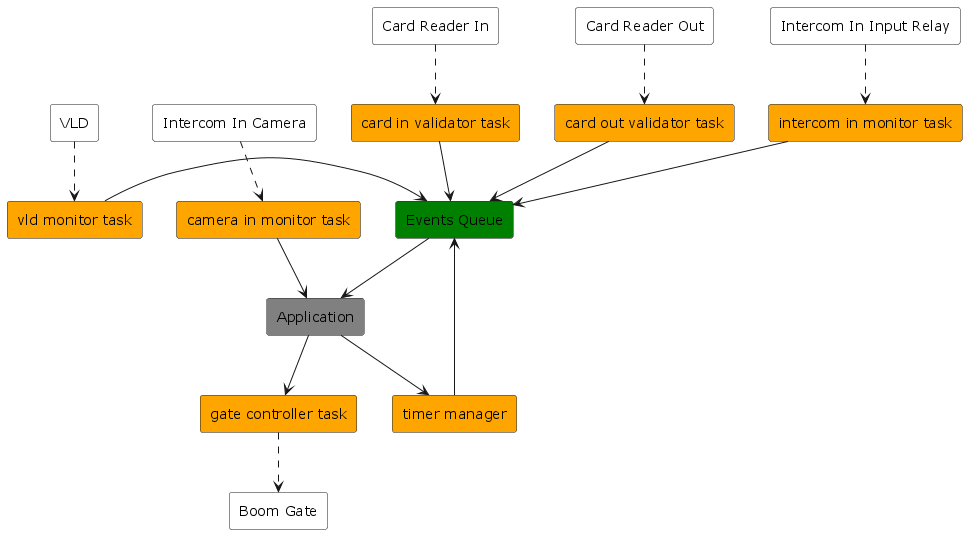

The diagram above was rendered by PlantUML. Its source (embedded in the PNG):
@startuml
rectangle "Card Reader In" as readerIn #transparent
rectangle "Card Reader Out" as readerOut #transparent
rectangle "Boom Gate" as gate #transparent
rectangle "VLD" as vld #transparent
rectangle "Intercom In Input Relay" as intercom #transparent
rectangle "Intercom In Camera" as cam #transparent

rectangle "card in validator task" as validator1 #orange
rectangle "card out validator task" as validator2 #orange
rectangle "gate controller task" as gatectrl #orange
rectangle "intercom in monitor task" as intercomsmoother #orange
rectangle "camera in monitor task" as cammonitor #orange
rectangle "vld monitor task" as vldsmoother #orange
rectangle "timer manager" as timermanager #orange

rectangle "Events Queue" as queue1 #green

rectangle Application #gray

vld ..> vldsmoother
readerIn ..> validator1
readerOut ..> validator2
intercom ..> intercomsmoother
gatectrl ..> gate
cam ..> cammonitor

vldsmoother -right-> queue1
validator1 --> queue1
validator2 --> queue1

intercomsmoother --> queue1
timermanager --> queue1
cammonitor --> Application

queue1 --> Application
Application --> gatectrl
Application --> timermanager
@enduml